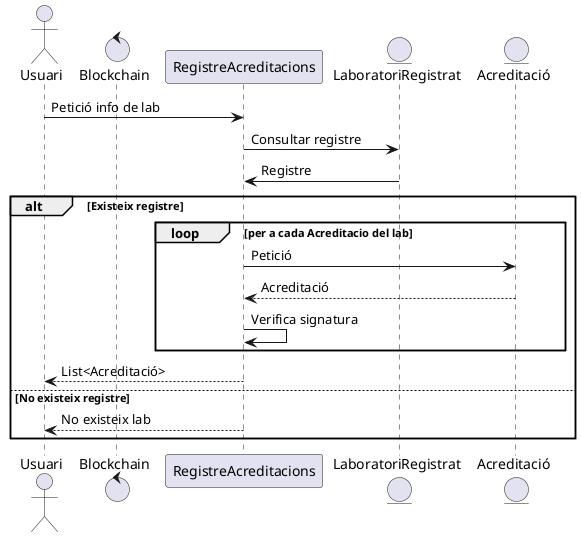

The diagram above was rendered by PlantUML. Its source (embedded in the PNG):
@startuml
actor Usuari
control Blockchain
participant RegistreAcreditacions
entity LaboratoriRegistrat
entity Acreditació

Usuari -> RegistreAcreditacions: Petició info de lab
RegistreAcreditacions -> LaboratoriRegistrat: Consultar registre
LaboratoriRegistrat -> RegistreAcreditacions: Registre
alt Existeix registre
  loop per a cada Acreditacio del lab
    RegistreAcreditacions -> Acreditació: Petició
    Acreditació --> RegistreAcreditacions: Acreditació
    RegistreAcreditacions -> RegistreAcreditacions: Verifica signatura
  end
  RegistreAcreditacions --> Usuari: List<Acreditació>
else No existeix registre
  RegistreAcreditacions --> Usuari: No existeix lab
end
@enduml